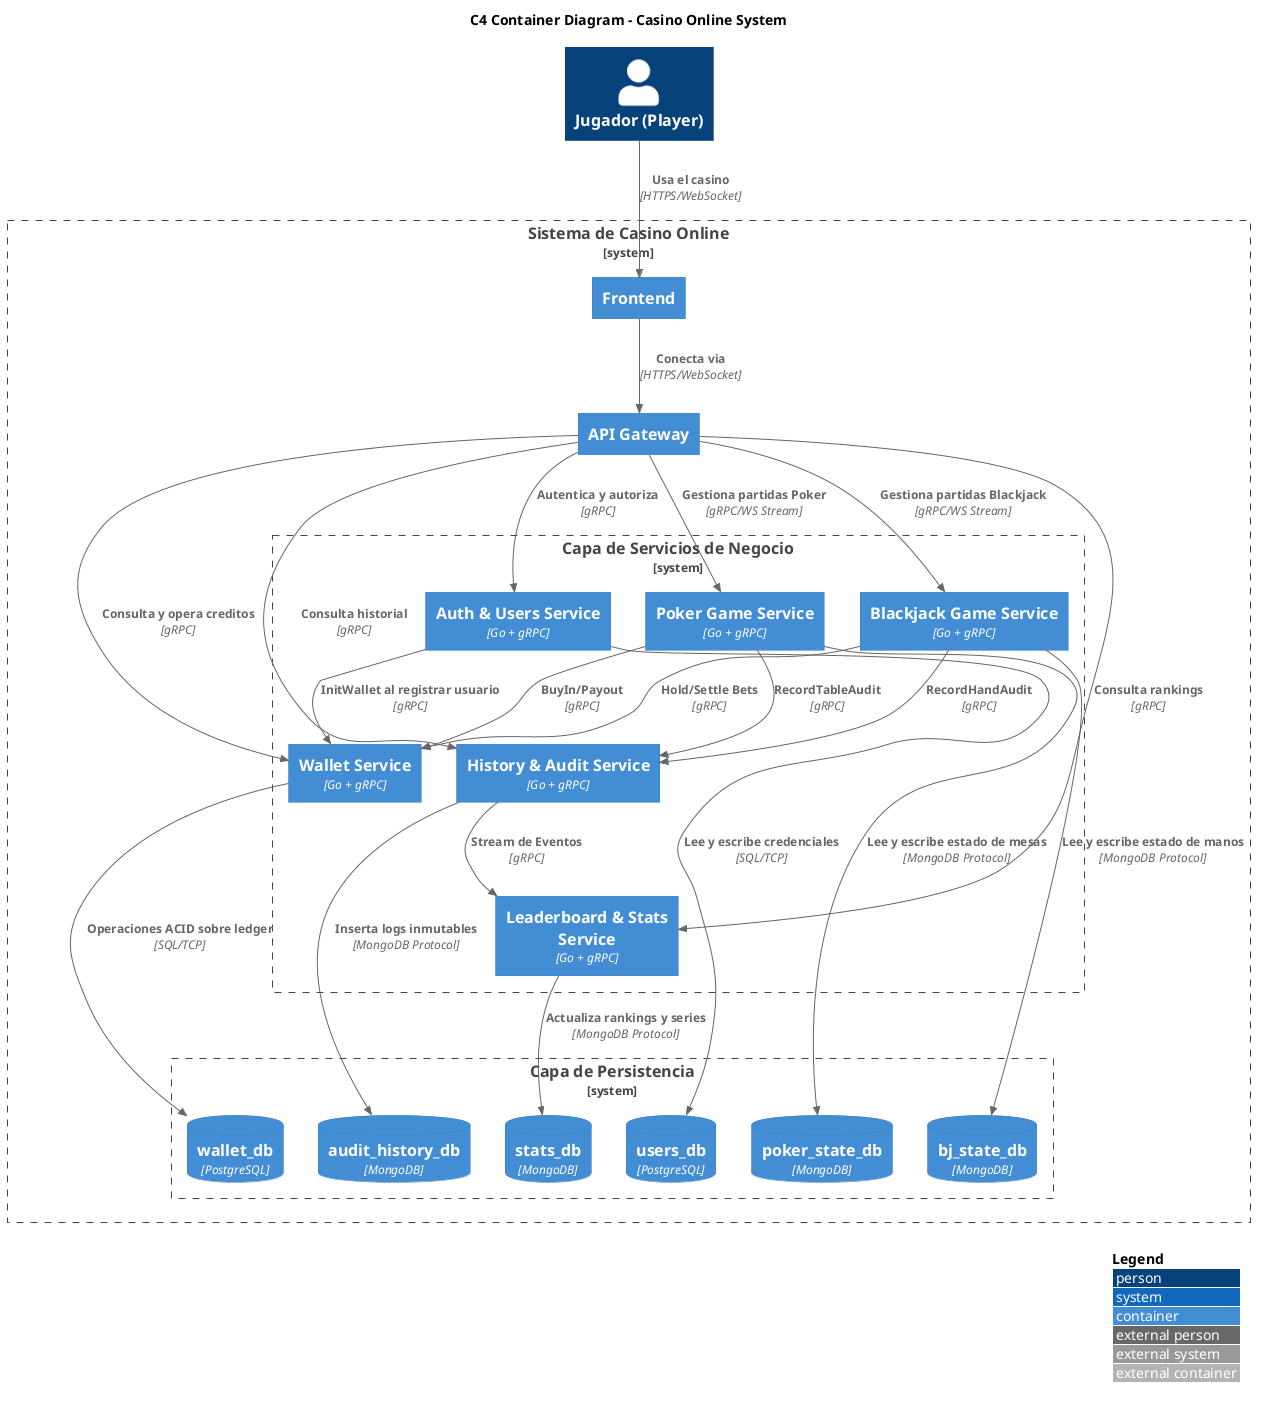

The diagram above was rendered by PlantUML. Its source (embedded in the PNG):
@startuml
!include <C4/C4_Container>

LAYOUT_TOP_DOWN()
LAYOUT_WITH_LEGEND()

title C4 Container Diagram - Casino Online System

Person(player, "Jugador (Player)")

System_Boundary(casino, "Sistema de Casino Online") {

    Container(frontend, "Frontend")

    Container(gateway, "API Gateway")

    System_Boundary(services_layer, "Capa de Servicios de Negocio") {

        Container(auth_svc, "Auth & Users Service", "Go + gRPC")
        Container(wallet_svc, "Wallet Service", "Go + gRPC")
        Container(bj_svc, "Blackjack Game Service", "Go + gRPC")
        Container(poker_svc, "Poker Game Service", "Go + gRPC")
        Container(history_svc, "History & Audit Service", "Go + gRPC")
        Container(stats_svc, "Leaderboard & Stats Service", "Go + gRPC")
    }

    System_Boundary(persistence_layer, "Capa de Persistencia") {

        ContainerDb(users_db, "users_db", "PostgreSQL")

        ContainerDb(wallet_db, "wallet_db", "PostgreSQL")

        ContainerDb(bj_state_db, "bj_state_db", "MongoDB")

        ContainerDb(poker_state_db, "poker_state_db", "MongoDB")

        ContainerDb(audit_db, "audit_history_db", "MongoDB")

        ContainerDb(stats_db, "stats_db", "MongoDB")
    }
}

' Relaciones: Frontend <-> Gateway
Rel(player, frontend, "Usa el casino", "HTTPS/WebSocket")
Rel(frontend, gateway, "Conecta via", "HTTPS/WebSocket")

' Relaciones: Gateway -> Servicios
Rel(gateway, auth_svc, "Autentica y autoriza", "gRPC")
Rel(gateway, wallet_svc, "Consulta y opera creditos", "gRPC")
Rel(gateway, bj_svc, "Gestiona partidas Blackjack", "gRPC/WS Stream")
Rel(gateway, poker_svc, "Gestiona partidas Poker", "gRPC/WS Stream")
Rel(gateway, history_svc, "Consulta historial", "gRPC")
Rel(gateway, stats_svc, "Consulta rankings", "gRPC")

' Relaciones: Auth -> Wallet (InitWallet)
Rel(auth_svc, wallet_svc, "InitWallet al registrar usuario", "gRPC")

' Relaciones: Juegos -> Wallet (apuestas)
Rel(bj_svc, wallet_svc, "Hold/Settle Bets", "gRPC")
Rel(poker_svc, wallet_svc, "BuyIn/Payout", "gRPC")

' Relaciones: Juegos -> History (auditoria)
Rel(bj_svc, history_svc, "RecordHandAudit", "gRPC")
Rel(poker_svc, history_svc, "RecordTableAudit", "gRPC")

' Relaciones: History -> Stats (eventos)
Rel(history_svc, stats_svc, "Stream de Eventos", "gRPC")

' Relaciones: Servicios -> Bases de Datos
Rel(auth_svc, users_db, "Lee y escribe credenciales", "SQL/TCP")
Rel(wallet_svc, wallet_db, "Operaciones ACID sobre ledger", "SQL/TCP")
Rel(bj_svc, bj_state_db, "Lee y escribe estado de manos", "MongoDB Protocol")
Rel(poker_svc, poker_state_db, "Lee y escribe estado de mesas", "MongoDB Protocol")
Rel(history_svc, audit_db, "Inserta logs inmutables", "MongoDB Protocol")
Rel(stats_svc, stats_db, "Actualiza rankings y series", "MongoDB Protocol")

@enduml